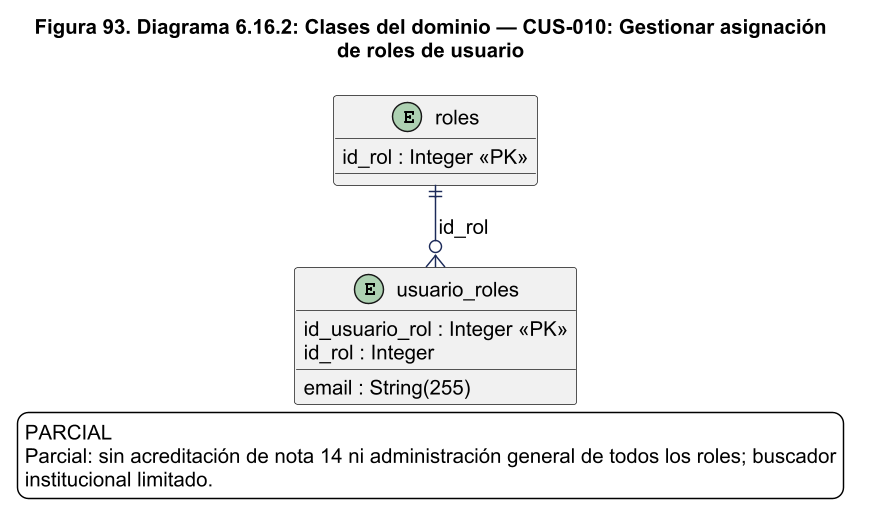

The diagram above was rendered by PlantUML. Its source (embedded in the PNG):
@startuml
!pragma layout smetana
skinparam backgroundColor white
skinparam shadowing false
skinparam defaultFontName Arial
skinparam defaultFontSize 14
skinparam ArrowColor #1C2A59
skinparam packageStyle rectangle
skinparam wrapWidth 220
skinparam maxMessageSize 260
skinparam dpi 140
title Figura 93. Diagrama 6.16.2: Clases del dominio — CUS-010: Gestionar asignación\nde roles de usuario
entity "roles" as roles {
  id_rol : Integer <<PK>>
}
entity "usuario_roles" as usuario_roles {
  id_usuario_rol : Integer <<PK>>
  email : String(255)
  id_rol : Integer
}
roles ||--o{ usuario_roles : id_rol
legend bottom
PARCIAL
Parcial: sin acreditación de nota 14 ni administración general de todos los roles; buscador
institucional limitado.
endlegend

@enduml